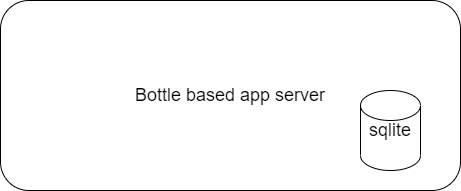

The diagram above was exported from draw.io. Its source (the exported page's mxGraphModel, read from the mxfile embedded in the PNG):
<mxGraphModel dx="1038" dy="575" grid="1" gridSize="10" guides="1" tooltips="1" connect="1" arrows="1" fold="1" page="1" pageScale="1" pageWidth="850" pageHeight="1100" math="0" shadow="0">
  <root>
    <mxCell id="0" />
    <mxCell id="1" parent="0" />
    <mxCell id="edU07da0w6AYP9HNQsGm-3" value="Bottle based app server" style="rounded=1;whiteSpace=wrap;html=1;" vertex="1" parent="1">
      <mxGeometry x="210" y="150" width="460" height="190" as="geometry" />
    </mxCell>
    <mxCell id="edU07da0w6AYP9HNQsGm-4" value="sqlite" style="shape=cylinder2;whiteSpace=wrap;html=1;boundedLbl=1;backgroundOutline=1;size=15;" vertex="1" parent="1">
      <mxGeometry x="570" y="240" width="60" height="80" as="geometry" />
    </mxCell>
  </root>
</mxGraphModel>